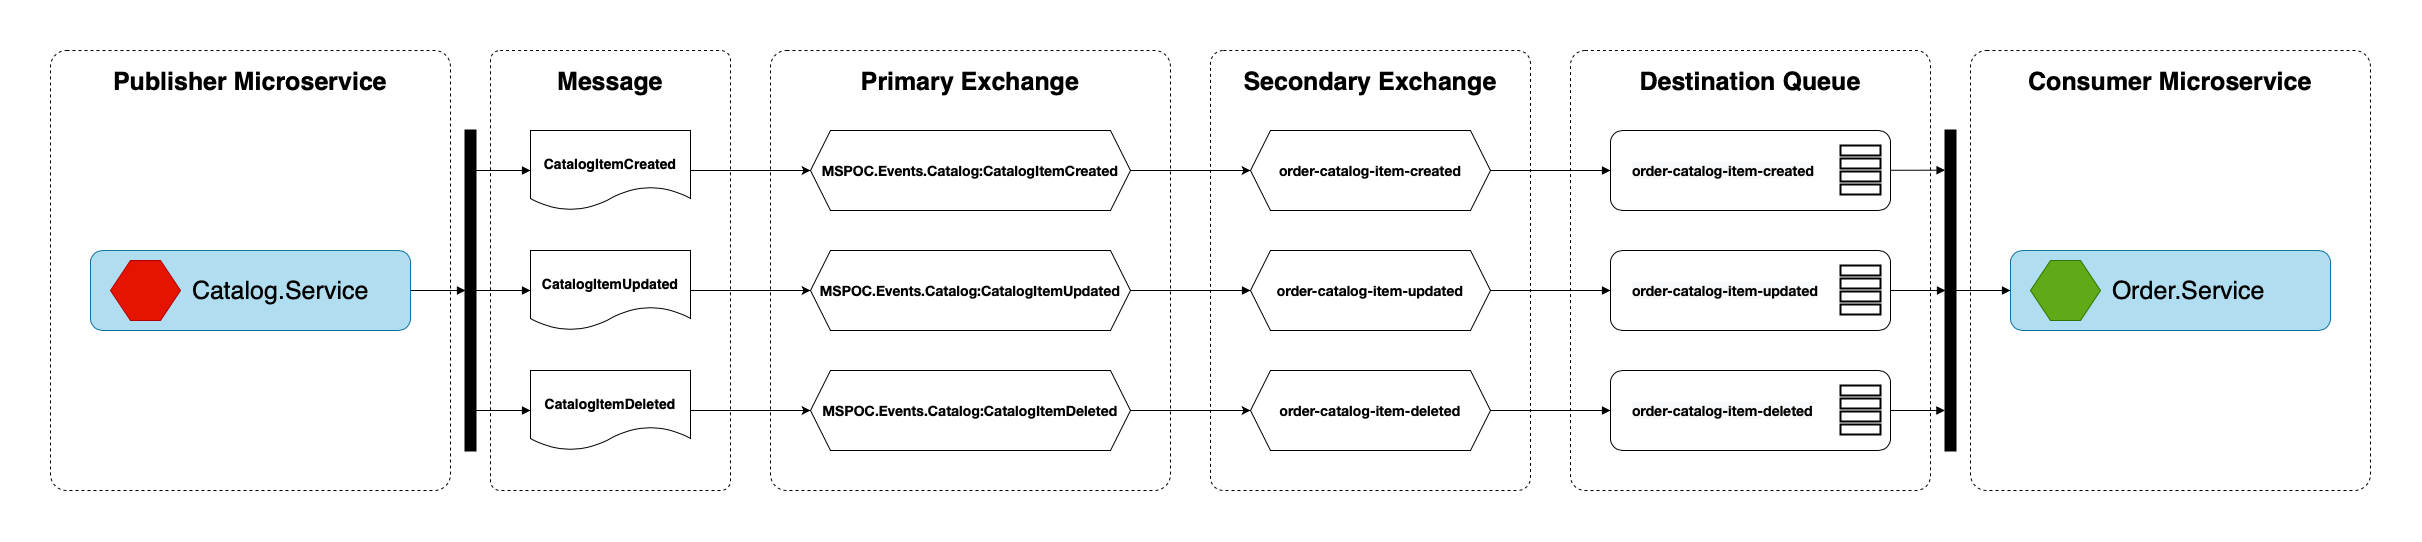

The diagram above was exported from draw.io. Its source (the exported page's mxGraphModel, read from the mxfile embedded in the PNG):
<mxGraphModel dx="3080" dy="2725" grid="1" gridSize="10" guides="1" tooltips="1" connect="1" arrows="1" fold="1" page="1" pageScale="1" pageWidth="850" pageHeight="1100" math="0" shadow="0">
  <root>
    <mxCell id="RIE_LA6kdXeIpZ0Pgtu8-0" />
    <mxCell id="RIE_LA6kdXeIpZ0Pgtu8-1" parent="RIE_LA6kdXeIpZ0Pgtu8-0" />
    <mxCell id="2ZYjjL6kNhcPRWoFBj0M-19" value="Publisher Microservice" style="rounded=1;whiteSpace=wrap;html=1;fontSize=25;strokeWidth=1;dashed=1;verticalAlign=top;spacingTop=10;arcSize=4;fillColor=none;fontStyle=1;" vertex="1" parent="RIE_LA6kdXeIpZ0Pgtu8-1">
      <mxGeometry x="920" y="80" width="400" height="440" as="geometry" />
    </mxCell>
    <mxCell id="2ZYjjL6kNhcPRWoFBj0M-24" value="Consumer Microservice" style="rounded=1;whiteSpace=wrap;html=1;fontSize=25;strokeWidth=1;dashed=1;verticalAlign=top;spacingTop=10;arcSize=4;fillColor=none;fontStyle=1;" vertex="1" parent="RIE_LA6kdXeIpZ0Pgtu8-1">
      <mxGeometry x="2840" y="80" width="400" height="440" as="geometry" />
    </mxCell>
    <mxCell id="2ZYjjL6kNhcPRWoFBj0M-3" value="Message" style="rounded=1;whiteSpace=wrap;html=1;fontSize=25;strokeWidth=1;dashed=1;verticalAlign=top;spacingTop=10;arcSize=4;fillColor=none;fontStyle=1;" vertex="1" parent="RIE_LA6kdXeIpZ0Pgtu8-1">
      <mxGeometry x="1360" y="80" width="240" height="440" as="geometry" />
    </mxCell>
    <mxCell id="2ZYjjL6kNhcPRWoFBj0M-21" value="Secondary Exchange" style="rounded=1;whiteSpace=wrap;html=1;fontSize=25;strokeWidth=1;dashed=1;verticalAlign=top;spacingTop=10;arcSize=4;fillColor=none;fontStyle=1;" vertex="1" parent="RIE_LA6kdXeIpZ0Pgtu8-1">
      <mxGeometry x="2080" y="80" width="320" height="440" as="geometry" />
    </mxCell>
    <mxCell id="2ZYjjL6kNhcPRWoFBj0M-20" value="Primary Exchange" style="rounded=1;whiteSpace=wrap;html=1;fontSize=25;strokeWidth=1;dashed=1;verticalAlign=top;spacingTop=10;arcSize=4;fillColor=none;fontStyle=1;" vertex="1" parent="RIE_LA6kdXeIpZ0Pgtu8-1">
      <mxGeometry x="1640" y="80" width="400" height="440" as="geometry" />
    </mxCell>
    <mxCell id="2ZYjjL6kNhcPRWoFBj0M-22" value="Destination Queue" style="rounded=1;whiteSpace=wrap;html=1;fontSize=25;strokeWidth=1;dashed=1;verticalAlign=top;spacingTop=10;arcSize=4;fillColor=none;fontStyle=1;" vertex="1" parent="RIE_LA6kdXeIpZ0Pgtu8-1">
      <mxGeometry x="2440" y="80" width="360" height="440" as="geometry" />
    </mxCell>
    <mxCell id="VqVa07PzN7PPsofC3H8l-8" value="CatalogItemCreated" style="shape=document;whiteSpace=wrap;html=1;boundedLbl=1;spacingTop=10;fontSize=14;fontStyle=1" vertex="1" parent="RIE_LA6kdXeIpZ0Pgtu8-1">
      <mxGeometry x="1400" y="160" width="160" height="80" as="geometry" />
    </mxCell>
    <mxCell id="VqVa07PzN7PPsofC3H8l-9" value="CatalogItemUpdated" style="shape=document;whiteSpace=wrap;html=1;boundedLbl=1;spacingTop=10;fontSize=14;fontStyle=1" vertex="1" parent="RIE_LA6kdXeIpZ0Pgtu8-1">
      <mxGeometry x="1400" y="280" width="160" height="80" as="geometry" />
    </mxCell>
    <mxCell id="VqVa07PzN7PPsofC3H8l-10" value="CatalogItemDeleted" style="shape=document;whiteSpace=wrap;html=1;boundedLbl=1;spacingTop=10;fontSize=14;fontStyle=1" vertex="1" parent="RIE_LA6kdXeIpZ0Pgtu8-1">
      <mxGeometry x="1400" y="400" width="160" height="80" as="geometry" />
    </mxCell>
    <mxCell id="VqVa07PzN7PPsofC3H8l-13" value="&lt;p style=&quot;margin: 0px; font-stretch: normal; font-size: 14px; line-height: normal; font-family: &amp;quot;helvetica neue light&amp;quot;;&quot;&gt;MSPOC.Events.Catalog:CatalogItemCreated&lt;/p&gt;" style="shape=hexagon;perimeter=hexagonPerimeter2;whiteSpace=wrap;html=1;fixedSize=1;fontSize=14;fontStyle=1" vertex="1" parent="RIE_LA6kdXeIpZ0Pgtu8-1">
      <mxGeometry x="1680" y="160" width="320" height="80" as="geometry" />
    </mxCell>
    <mxCell id="VqVa07PzN7PPsofC3H8l-22" style="edgeStyle=orthogonalEdgeStyle;rounded=0;orthogonalLoop=1;jettySize=auto;html=1;entryX=0;entryY=0.5;entryDx=0;entryDy=0;fontSize=14;" edge="1" parent="RIE_LA6kdXeIpZ0Pgtu8-1" source="VqVa07PzN7PPsofC3H8l-8" target="VqVa07PzN7PPsofC3H8l-13">
      <mxGeometry relative="1" as="geometry" />
    </mxCell>
    <mxCell id="2tNovQYRleeESs8cYD9x-65" style="edgeStyle=none;rounded=0;orthogonalLoop=1;jettySize=auto;html=1;entryX=0;entryY=0.5;entryDx=0;entryDy=0;fontSize=20;endArrow=block;endFill=1;" edge="1" parent="RIE_LA6kdXeIpZ0Pgtu8-1" source="VqVa07PzN7PPsofC3H8l-14" target="VqVa07PzN7PPsofC3H8l-17">
      <mxGeometry relative="1" as="geometry" />
    </mxCell>
    <mxCell id="VqVa07PzN7PPsofC3H8l-14" value="&lt;p style=&quot;margin: 0px ; font-stretch: normal ; font-size: 14px ; line-height: normal ; font-family: &amp;#34;helvetica neue light&amp;#34;&quot;&gt;MSPOC.Events.Catalog:CatalogItemUpdated&lt;/p&gt;" style="shape=hexagon;perimeter=hexagonPerimeter2;whiteSpace=wrap;html=1;fixedSize=1;fontSize=14;fontStyle=1" vertex="1" parent="RIE_LA6kdXeIpZ0Pgtu8-1">
      <mxGeometry x="1680" y="280" width="320" height="80" as="geometry" />
    </mxCell>
    <mxCell id="VqVa07PzN7PPsofC3H8l-25" style="edgeStyle=orthogonalEdgeStyle;rounded=0;orthogonalLoop=1;jettySize=auto;html=1;entryX=0;entryY=0.5;entryDx=0;entryDy=0;fontSize=14;" edge="1" parent="RIE_LA6kdXeIpZ0Pgtu8-1" source="VqVa07PzN7PPsofC3H8l-9" target="VqVa07PzN7PPsofC3H8l-14">
      <mxGeometry relative="1" as="geometry" />
    </mxCell>
    <mxCell id="VqVa07PzN7PPsofC3H8l-15" value="&lt;p style=&quot;margin: 0px; font-stretch: normal; font-size: 14px; line-height: normal; font-family: &amp;quot;helvetica neue light&amp;quot;;&quot;&gt;MSPOC.Events.Catalog:CatalogItemDeleted&lt;/p&gt;" style="shape=hexagon;perimeter=hexagonPerimeter2;whiteSpace=wrap;html=1;fixedSize=1;fontSize=14;fontStyle=1" vertex="1" parent="RIE_LA6kdXeIpZ0Pgtu8-1">
      <mxGeometry x="1680" y="400" width="320" height="80" as="geometry" />
    </mxCell>
    <mxCell id="VqVa07PzN7PPsofC3H8l-26" style="edgeStyle=orthogonalEdgeStyle;rounded=0;orthogonalLoop=1;jettySize=auto;html=1;entryX=0;entryY=0.5;entryDx=0;entryDy=0;fontSize=14;" edge="1" parent="RIE_LA6kdXeIpZ0Pgtu8-1" source="VqVa07PzN7PPsofC3H8l-10" target="VqVa07PzN7PPsofC3H8l-15">
      <mxGeometry relative="1" as="geometry" />
    </mxCell>
    <mxCell id="VqVa07PzN7PPsofC3H8l-16" value="&lt;p style=&quot;margin: 0px; font-stretch: normal; font-size: 14px; line-height: normal; font-family: &amp;quot;helvetica neue light&amp;quot;;&quot;&gt;order-catalog-item-created&lt;/p&gt;" style="shape=hexagon;perimeter=hexagonPerimeter2;whiteSpace=wrap;html=1;fixedSize=1;fontSize=14;fontStyle=1" vertex="1" parent="RIE_LA6kdXeIpZ0Pgtu8-1">
      <mxGeometry x="2120" y="160" width="240" height="80" as="geometry" />
    </mxCell>
    <mxCell id="VqVa07PzN7PPsofC3H8l-23" style="edgeStyle=orthogonalEdgeStyle;rounded=0;orthogonalLoop=1;jettySize=auto;html=1;entryX=0;entryY=0.5;entryDx=0;entryDy=0;fontSize=14;" edge="1" parent="RIE_LA6kdXeIpZ0Pgtu8-1" source="VqVa07PzN7PPsofC3H8l-13" target="VqVa07PzN7PPsofC3H8l-16">
      <mxGeometry relative="1" as="geometry" />
    </mxCell>
    <mxCell id="VqVa07PzN7PPsofC3H8l-17" value="&lt;p style=&quot;margin: 0px; font-stretch: normal; font-size: 14px; line-height: normal; font-family: &amp;quot;helvetica neue light&amp;quot;;&quot;&gt;order-catalog-item-updated&lt;/p&gt;" style="shape=hexagon;perimeter=hexagonPerimeter2;whiteSpace=wrap;html=1;fixedSize=1;fontSize=14;fontStyle=1" vertex="1" parent="RIE_LA6kdXeIpZ0Pgtu8-1">
      <mxGeometry x="2120" y="280" width="240" height="80" as="geometry" />
    </mxCell>
    <mxCell id="VqVa07PzN7PPsofC3H8l-18" value="&lt;p style=&quot;margin: 0px; font-stretch: normal; font-size: 14px; line-height: normal; font-family: &amp;quot;helvetica neue light&amp;quot;;&quot;&gt;order-catalog-item-deleted&lt;/p&gt;" style="shape=hexagon;perimeter=hexagonPerimeter2;whiteSpace=wrap;html=1;fixedSize=1;fontSize=14;fontStyle=1" vertex="1" parent="RIE_LA6kdXeIpZ0Pgtu8-1">
      <mxGeometry x="2120" y="400" width="240" height="80" as="geometry" />
    </mxCell>
    <mxCell id="VqVa07PzN7PPsofC3H8l-27" style="edgeStyle=orthogonalEdgeStyle;rounded=0;orthogonalLoop=1;jettySize=auto;html=1;entryX=0;entryY=0.5;entryDx=0;entryDy=0;fontSize=14;" edge="1" parent="RIE_LA6kdXeIpZ0Pgtu8-1" source="VqVa07PzN7PPsofC3H8l-15" target="VqVa07PzN7PPsofC3H8l-18">
      <mxGeometry relative="1" as="geometry" />
    </mxCell>
    <mxCell id="VqVa07PzN7PPsofC3H8l-37" value="" style="group" vertex="1" connectable="0" parent="RIE_LA6kdXeIpZ0Pgtu8-1">
      <mxGeometry x="2480" y="280" width="285" height="80" as="geometry" />
    </mxCell>
    <mxCell id="VqVa07PzN7PPsofC3H8l-30" value="&lt;span style=&quot;color: rgb(0, 0, 0); font-family: &amp;quot;helvetica neue light&amp;quot;; font-size: 14px; font-style: normal; font-weight: bold; letter-spacing: normal; text-indent: 0px; text-transform: none; word-spacing: 0px; background-color: rgb(248, 249, 250); text-decoration: none; display: inline; float: none;&quot;&gt;order-catalog-item-updated&lt;/span&gt;" style="rounded=1;whiteSpace=wrap;html=1;fontSize=14;align=left;spacingLeft=20;fillColor=none;" vertex="1" parent="VqVa07PzN7PPsofC3H8l-37">
      <mxGeometry width="280" height="80" as="geometry" />
    </mxCell>
    <mxCell id="VqVa07PzN7PPsofC3H8l-36" value="" style="group" vertex="1" connectable="0" parent="VqVa07PzN7PPsofC3H8l-37">
      <mxGeometry x="230" y="15" width="55" height="54.5" as="geometry" />
    </mxCell>
    <mxCell id="VqVa07PzN7PPsofC3H8l-31" value="" style="rounded=0;whiteSpace=wrap;html=1;fontSize=14;strokeWidth=2;" vertex="1" parent="VqVa07PzN7PPsofC3H8l-36">
      <mxGeometry width="40" height="10" as="geometry" />
    </mxCell>
    <mxCell id="VqVa07PzN7PPsofC3H8l-32" value="" style="rounded=0;whiteSpace=wrap;html=1;fontSize=14;strokeWidth=2;" vertex="1" parent="VqVa07PzN7PPsofC3H8l-36">
      <mxGeometry y="26" width="40" height="10" as="geometry" />
    </mxCell>
    <mxCell id="VqVa07PzN7PPsofC3H8l-33" value="" style="rounded=0;whiteSpace=wrap;html=1;fontSize=14;strokeWidth=2;" vertex="1" parent="VqVa07PzN7PPsofC3H8l-36">
      <mxGeometry y="39" width="40" height="10" as="geometry" />
    </mxCell>
    <mxCell id="VqVa07PzN7PPsofC3H8l-34" value="" style="rounded=0;whiteSpace=wrap;html=1;fontSize=14;strokeWidth=2;" vertex="1" parent="VqVa07PzN7PPsofC3H8l-36">
      <mxGeometry y="13" width="40" height="10" as="geometry" />
    </mxCell>
    <mxCell id="VqVa07PzN7PPsofC3H8l-125" style="edgeStyle=orthogonalEdgeStyle;rounded=0;orthogonalLoop=1;jettySize=auto;html=1;entryX=0;entryY=0.5;entryDx=0;entryDy=0;fontSize=14;endArrow=block;endFill=1;" edge="1" parent="RIE_LA6kdXeIpZ0Pgtu8-1" source="VqVa07PzN7PPsofC3H8l-17" target="VqVa07PzN7PPsofC3H8l-30">
      <mxGeometry relative="1" as="geometry" />
    </mxCell>
    <mxCell id="VqVa07PzN7PPsofC3H8l-38" value="" style="group" vertex="1" connectable="0" parent="RIE_LA6kdXeIpZ0Pgtu8-1">
      <mxGeometry x="2480" y="160" width="280" height="80" as="geometry" />
    </mxCell>
    <mxCell id="VqVa07PzN7PPsofC3H8l-39" value="&lt;span style=&quot;color: rgb(0 , 0 , 0) ; font-family: &amp;#34;helvetica neue light&amp;#34; ; font-size: 14px ; font-style: normal ; font-weight: bold ; letter-spacing: normal ; text-indent: 0px ; text-transform: none ; word-spacing: 0px ; background-color: rgb(248 , 249 , 250) ; text-decoration: none ; display: inline ; float: none&quot;&gt;order-catalog-item-created&lt;/span&gt;" style="rounded=1;whiteSpace=wrap;html=1;fontSize=14;align=left;spacingLeft=20;fillColor=none;" vertex="1" parent="VqVa07PzN7PPsofC3H8l-38">
      <mxGeometry width="280" height="80" as="geometry" />
    </mxCell>
    <mxCell id="VqVa07PzN7PPsofC3H8l-40" value="" style="group" vertex="1" connectable="0" parent="VqVa07PzN7PPsofC3H8l-38">
      <mxGeometry x="230" y="15" width="40" height="49" as="geometry" />
    </mxCell>
    <mxCell id="VqVa07PzN7PPsofC3H8l-41" value="" style="rounded=0;whiteSpace=wrap;html=1;fontSize=14;strokeWidth=2;" vertex="1" parent="VqVa07PzN7PPsofC3H8l-40">
      <mxGeometry width="40" height="10" as="geometry" />
    </mxCell>
    <mxCell id="VqVa07PzN7PPsofC3H8l-42" value="" style="rounded=0;whiteSpace=wrap;html=1;fontSize=14;strokeWidth=2;" vertex="1" parent="VqVa07PzN7PPsofC3H8l-40">
      <mxGeometry y="26" width="40" height="10" as="geometry" />
    </mxCell>
    <mxCell id="VqVa07PzN7PPsofC3H8l-43" value="" style="rounded=0;whiteSpace=wrap;html=1;fontSize=14;strokeWidth=2;" vertex="1" parent="VqVa07PzN7PPsofC3H8l-40">
      <mxGeometry y="39" width="40" height="10" as="geometry" />
    </mxCell>
    <mxCell id="VqVa07PzN7PPsofC3H8l-44" value="" style="rounded=0;whiteSpace=wrap;html=1;fontSize=14;strokeWidth=2;" vertex="1" parent="VqVa07PzN7PPsofC3H8l-40">
      <mxGeometry y="13" width="40" height="10" as="geometry" />
    </mxCell>
    <mxCell id="VqVa07PzN7PPsofC3H8l-126" style="edgeStyle=orthogonalEdgeStyle;rounded=0;orthogonalLoop=1;jettySize=auto;html=1;entryX=0;entryY=0.5;entryDx=0;entryDy=0;fontSize=14;endArrow=block;endFill=1;" edge="1" parent="RIE_LA6kdXeIpZ0Pgtu8-1" source="VqVa07PzN7PPsofC3H8l-16" target="VqVa07PzN7PPsofC3H8l-39">
      <mxGeometry relative="1" as="geometry" />
    </mxCell>
    <mxCell id="VqVa07PzN7PPsofC3H8l-45" value="" style="group" vertex="1" connectable="0" parent="RIE_LA6kdXeIpZ0Pgtu8-1">
      <mxGeometry x="2480" y="400" width="280" height="80" as="geometry" />
    </mxCell>
    <mxCell id="VqVa07PzN7PPsofC3H8l-46" value="&lt;span style=&quot;color: rgb(0 , 0 , 0) ; font-family: &amp;#34;helvetica neue light&amp;#34; ; font-size: 14px ; font-style: normal ; font-weight: bold ; letter-spacing: normal ; text-indent: 0px ; text-transform: none ; word-spacing: 0px ; background-color: rgb(248 , 249 , 250) ; text-decoration: none ; display: inline ; float: none&quot;&gt;order-catalog-item-deleted&lt;/span&gt;" style="rounded=1;whiteSpace=wrap;html=1;fontSize=14;align=left;spacingLeft=20;fillColor=none;" vertex="1" parent="VqVa07PzN7PPsofC3H8l-45">
      <mxGeometry width="280" height="80" as="geometry" />
    </mxCell>
    <mxCell id="VqVa07PzN7PPsofC3H8l-47" value="" style="group" vertex="1" connectable="0" parent="VqVa07PzN7PPsofC3H8l-45">
      <mxGeometry x="230" y="15" width="40" height="49" as="geometry" />
    </mxCell>
    <mxCell id="VqVa07PzN7PPsofC3H8l-48" value="" style="rounded=0;whiteSpace=wrap;html=1;fontSize=14;strokeWidth=2;" vertex="1" parent="VqVa07PzN7PPsofC3H8l-47">
      <mxGeometry width="40" height="10" as="geometry" />
    </mxCell>
    <mxCell id="VqVa07PzN7PPsofC3H8l-49" value="" style="rounded=0;whiteSpace=wrap;html=1;fontSize=14;strokeWidth=2;" vertex="1" parent="VqVa07PzN7PPsofC3H8l-47">
      <mxGeometry y="26" width="40" height="10" as="geometry" />
    </mxCell>
    <mxCell id="VqVa07PzN7PPsofC3H8l-50" value="" style="rounded=0;whiteSpace=wrap;html=1;fontSize=14;strokeWidth=2;" vertex="1" parent="VqVa07PzN7PPsofC3H8l-47">
      <mxGeometry y="39" width="40" height="10" as="geometry" />
    </mxCell>
    <mxCell id="VqVa07PzN7PPsofC3H8l-51" value="" style="rounded=0;whiteSpace=wrap;html=1;fontSize=14;strokeWidth=2;" vertex="1" parent="VqVa07PzN7PPsofC3H8l-47">
      <mxGeometry y="13" width="40" height="10" as="geometry" />
    </mxCell>
    <mxCell id="VqVa07PzN7PPsofC3H8l-124" style="edgeStyle=orthogonalEdgeStyle;rounded=0;orthogonalLoop=1;jettySize=auto;html=1;entryX=0;entryY=0.5;entryDx=0;entryDy=0;fontSize=14;endArrow=block;endFill=1;" edge="1" parent="RIE_LA6kdXeIpZ0Pgtu8-1" source="VqVa07PzN7PPsofC3H8l-18" target="VqVa07PzN7PPsofC3H8l-46">
      <mxGeometry relative="1" as="geometry" />
    </mxCell>
    <mxCell id="2ZYjjL6kNhcPRWoFBj0M-10" value="" style="group" vertex="1" connectable="0" parent="RIE_LA6kdXeIpZ0Pgtu8-1">
      <mxGeometry x="960" y="280" width="320" height="80" as="geometry" />
    </mxCell>
    <mxCell id="VqVa07PzN7PPsofC3H8l-0" value="Catalog.Service" style="rounded=1;whiteSpace=wrap;html=1;labelBackgroundColor=none;fontSize=25;fillColor=#b1ddf0;strokeColor=#10739e;align=left;spacingRight=0;spacingLeft=100;" vertex="1" parent="2ZYjjL6kNhcPRWoFBj0M-10">
      <mxGeometry width="320" height="80" as="geometry" />
    </mxCell>
    <mxCell id="VqVa07PzN7PPsofC3H8l-1" value="" style="shape=hexagon;perimeter=hexagonPerimeter2;whiteSpace=wrap;html=1;fixedSize=1;labelBackgroundColor=none;fontSize=20;fontColor=#ffffff;fillColor=#e51400;strokeColor=#B20000;" vertex="1" parent="2ZYjjL6kNhcPRWoFBj0M-10">
      <mxGeometry x="20" y="10" width="70" height="60" as="geometry" />
    </mxCell>
    <mxCell id="2ZYjjL6kNhcPRWoFBj0M-11" value="" style="group" vertex="1" connectable="0" parent="RIE_LA6kdXeIpZ0Pgtu8-1">
      <mxGeometry x="2880" y="280" width="320" height="80" as="geometry" />
    </mxCell>
    <mxCell id="2ZYjjL6kNhcPRWoFBj0M-12" value="Order.Service" style="rounded=1;whiteSpace=wrap;html=1;labelBackgroundColor=none;fontSize=25;fillColor=#b1ddf0;strokeColor=#10739e;align=left;spacingRight=0;spacingLeft=100;" vertex="1" parent="2ZYjjL6kNhcPRWoFBj0M-11">
      <mxGeometry width="320" height="80" as="geometry" />
    </mxCell>
    <mxCell id="2ZYjjL6kNhcPRWoFBj0M-13" value="" style="shape=hexagon;perimeter=hexagonPerimeter2;whiteSpace=wrap;html=1;fixedSize=1;labelBackgroundColor=none;fontSize=20;fontColor=#ffffff;fillColor=#60a917;strokeColor=#2D7600;" vertex="1" parent="2ZYjjL6kNhcPRWoFBj0M-11">
      <mxGeometry x="20" y="10" width="70" height="60" as="geometry" />
    </mxCell>
    <mxCell id="2ZYjjL6kNhcPRWoFBj0M-15" style="rounded=0;orthogonalLoop=1;jettySize=auto;html=1;exitX=0.5;exitY=0.875;exitDx=0;exitDy=0;entryX=0;entryY=0.5;entryDx=0;entryDy=0;fontSize=14;endArrow=block;endFill=1;exitPerimeter=0;" edge="1" parent="RIE_LA6kdXeIpZ0Pgtu8-1" source="2ZYjjL6kNhcPRWoFBj0M-14" target="VqVa07PzN7PPsofC3H8l-10">
      <mxGeometry relative="1" as="geometry" />
    </mxCell>
    <mxCell id="2ZYjjL6kNhcPRWoFBj0M-16" style="edgeStyle=none;rounded=0;orthogonalLoop=1;jettySize=auto;html=1;exitX=0.5;exitY=0.125;exitDx=0;exitDy=0;entryX=0;entryY=0.5;entryDx=0;entryDy=0;fontSize=14;endArrow=block;endFill=1;exitPerimeter=0;" edge="1" parent="RIE_LA6kdXeIpZ0Pgtu8-1" source="2ZYjjL6kNhcPRWoFBj0M-14" target="VqVa07PzN7PPsofC3H8l-8">
      <mxGeometry relative="1" as="geometry" />
    </mxCell>
    <mxCell id="2ZYjjL6kNhcPRWoFBj0M-17" style="edgeStyle=none;rounded=0;orthogonalLoop=1;jettySize=auto;html=1;entryX=0;entryY=0.5;entryDx=0;entryDy=0;fontSize=14;endArrow=block;endFill=1;" edge="1" parent="RIE_LA6kdXeIpZ0Pgtu8-1" source="2ZYjjL6kNhcPRWoFBj0M-14" target="VqVa07PzN7PPsofC3H8l-9">
      <mxGeometry relative="1" as="geometry" />
    </mxCell>
    <mxCell id="2ZYjjL6kNhcPRWoFBj0M-14" value="" style="rounded=0;whiteSpace=wrap;html=1;fontSize=14;strokeWidth=2;fillColor=#000000;" vertex="1" parent="RIE_LA6kdXeIpZ0Pgtu8-1">
      <mxGeometry x="1335" y="160" width="10" height="320" as="geometry" />
    </mxCell>
    <mxCell id="2ZYjjL6kNhcPRWoFBj0M-18" style="edgeStyle=none;rounded=0;orthogonalLoop=1;jettySize=auto;html=1;entryX=0;entryY=0.5;entryDx=0;entryDy=0;fontSize=14;endArrow=block;endFill=1;" edge="1" parent="RIE_LA6kdXeIpZ0Pgtu8-1" source="VqVa07PzN7PPsofC3H8l-0" target="2ZYjjL6kNhcPRWoFBj0M-14">
      <mxGeometry relative="1" as="geometry" />
    </mxCell>
    <mxCell id="2ZYjjL6kNhcPRWoFBj0M-28" style="edgeStyle=none;rounded=0;orthogonalLoop=1;jettySize=auto;html=1;entryX=0;entryY=0.5;entryDx=0;entryDy=0;fontSize=20;endArrow=block;endFill=1;" edge="1" parent="RIE_LA6kdXeIpZ0Pgtu8-1" source="2ZYjjL6kNhcPRWoFBj0M-23" target="2ZYjjL6kNhcPRWoFBj0M-12">
      <mxGeometry relative="1" as="geometry" />
    </mxCell>
    <mxCell id="2ZYjjL6kNhcPRWoFBj0M-23" value="" style="rounded=0;whiteSpace=wrap;html=1;fontSize=14;strokeWidth=2;fillColor=#000000;" vertex="1" parent="RIE_LA6kdXeIpZ0Pgtu8-1">
      <mxGeometry x="2815" y="160" width="10" height="320" as="geometry" />
    </mxCell>
    <mxCell id="2ZYjjL6kNhcPRWoFBj0M-25" style="edgeStyle=none;rounded=0;orthogonalLoop=1;jettySize=auto;html=1;entryX=-0.044;entryY=0.124;entryDx=0;entryDy=0;entryPerimeter=0;fontSize=20;endArrow=block;endFill=1;" edge="1" parent="RIE_LA6kdXeIpZ0Pgtu8-1" source="VqVa07PzN7PPsofC3H8l-39" target="2ZYjjL6kNhcPRWoFBj0M-23">
      <mxGeometry relative="1" as="geometry" />
    </mxCell>
    <mxCell id="2ZYjjL6kNhcPRWoFBj0M-26" style="edgeStyle=none;rounded=0;orthogonalLoop=1;jettySize=auto;html=1;entryX=0;entryY=0.5;entryDx=0;entryDy=0;fontSize=20;endArrow=block;endFill=1;" edge="1" parent="RIE_LA6kdXeIpZ0Pgtu8-1" source="VqVa07PzN7PPsofC3H8l-30" target="2ZYjjL6kNhcPRWoFBj0M-23">
      <mxGeometry relative="1" as="geometry" />
    </mxCell>
    <mxCell id="2ZYjjL6kNhcPRWoFBj0M-27" style="edgeStyle=none;rounded=0;orthogonalLoop=1;jettySize=auto;html=1;entryX=-0.058;entryY=0.875;entryDx=0;entryDy=0;entryPerimeter=0;fontSize=20;endArrow=block;endFill=1;" edge="1" parent="RIE_LA6kdXeIpZ0Pgtu8-1" source="VqVa07PzN7PPsofC3H8l-46" target="2ZYjjL6kNhcPRWoFBj0M-23">
      <mxGeometry relative="1" as="geometry" />
    </mxCell>
  </root>
</mxGraphModel>